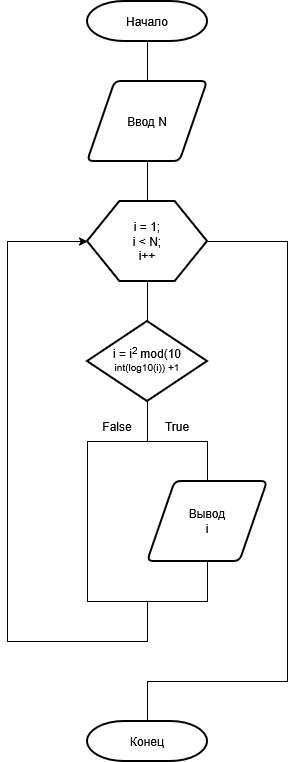

The diagram above was exported from draw.io. Its source (the exported page's mxGraphModel, read from the mxfile embedded in the PNG):
<mxGraphModel dx="551" dy="1737" grid="1" gridSize="10" guides="1" tooltips="1" connect="1" arrows="1" fold="1" page="1" pageScale="1" pageWidth="827" pageHeight="1169" math="0" shadow="0">
  <root>
    <mxCell id="0" />
    <mxCell id="1" parent="0" />
    <mxCell id="pyijI8YhFNuVM9oDBHRD-1" parent="1" style="strokeWidth=2;html=1;shape=mxgraph.flowchart.terminator;whiteSpace=wrap;rotation=0;" value="Начало" vertex="1">
      <mxGeometry height="40" width="120" x="400" as="geometry" />
    </mxCell>
    <mxCell id="pyijI8YhFNuVM9oDBHRD-2" edge="1" parent="1" source="pyijI8YhFNuVM9oDBHRD-3" style="endArrow=none;html=1;rounded=0;exitX=0.5;exitY=0;exitDx=0;exitDy=0;entryX=0.5;entryY=1;entryDx=0;entryDy=0;" target="pyijI8YhFNuVM9oDBHRD-4" value="">
      <mxGeometry height="50" relative="1" width="50" as="geometry">
        <mxPoint x="460" y="80" as="sourcePoint" />
        <mxPoint x="460" y="120" as="targetPoint" />
      </mxGeometry>
    </mxCell>
    <mxCell id="pyijI8YhFNuVM9oDBHRD-3" parent="1" style="verticalLabelPosition=bottom;verticalAlign=top;html=1;shape=hexagon;perimeter=hexagonPerimeter2;arcSize=6;size=0.27;rotation=0;strokeWidth=2;" value="" vertex="1">
      <mxGeometry height="80" width="120" x="400" y="200" as="geometry" />
    </mxCell>
    <mxCell id="pyijI8YhFNuVM9oDBHRD-4" parent="1" style="shape=parallelogram;html=1;strokeWidth=2;perimeter=parallelogramPerimeter;whiteSpace=wrap;rounded=1;arcSize=12;size=0.23;rotation=0;" value="Ввод N" vertex="1">
      <mxGeometry height="80" width="120" x="400" y="80" as="geometry" />
    </mxCell>
    <mxCell id="pyijI8YhFNuVM9oDBHRD-6" edge="1" parent="1" source="pyijI8YhFNuVM9oDBHRD-4" style="endArrow=none;html=1;rounded=0;entryX=0.5;entryY=1;entryDx=0;entryDy=0;entryPerimeter=0;exitX=0.5;exitY=0;exitDx=0;exitDy=0;" target="pyijI8YhFNuVM9oDBHRD-1" value="">
      <mxGeometry height="50" relative="1" width="50" as="geometry">
        <mxPoint x="420" y="90" as="sourcePoint" />
        <mxPoint x="470" y="40" as="targetPoint" />
      </mxGeometry>
    </mxCell>
    <mxCell id="pyijI8YhFNuVM9oDBHRD-8" parent="1" style="text;html=1;whiteSpace=wrap;strokeColor=none;fillColor=none;align=center;verticalAlign=middle;rounded=0;strokeWidth=2;" value="&lt;div&gt;i = 1;&lt;/div&gt;&lt;div&gt;i &amp;lt; N;&lt;/div&gt;&lt;div&gt;i++&lt;/div&gt;" vertex="1">
      <mxGeometry height="30" width="60" x="430" y="225" as="geometry" />
    </mxCell>
    <mxCell id="pyijI8YhFNuVM9oDBHRD-9" edge="1" parent="1" source="pyijI8YhFNuVM9oDBHRD-21" style="endArrow=none;html=1;rounded=0;entryX=1;entryY=0.5;entryDx=0;entryDy=0;exitX=0.5;exitY=0;exitDx=0;exitDy=0;exitPerimeter=0;" target="pyijI8YhFNuVM9oDBHRD-3" value="">
      <mxGeometry height="50" relative="1" width="50" as="geometry">
        <Array as="points">
          <mxPoint x="460" y="680" />
          <mxPoint x="600" y="680" />
          <mxPoint x="600" y="240" />
        </Array>
        <mxPoint x="460" y="720" as="sourcePoint" />
        <mxPoint x="500" y="220" as="targetPoint" />
      </mxGeometry>
    </mxCell>
    <mxCell id="pyijI8YhFNuVM9oDBHRD-10" edge="1" parent="1" source="pyijI8YhFNuVM9oDBHRD-12" style="endArrow=none;html=1;rounded=0;entryX=0.5;entryY=1;entryDx=0;entryDy=0;exitX=0.5;exitY=0;exitDx=0;exitDy=0;exitPerimeter=0;" target="pyijI8YhFNuVM9oDBHRD-3" value="">
      <mxGeometry height="50" relative="1" width="50" as="geometry">
        <mxPoint x="460" y="320" as="sourcePoint" />
        <mxPoint x="500" y="310" as="targetPoint" />
      </mxGeometry>
    </mxCell>
    <mxCell id="pyijI8YhFNuVM9oDBHRD-12" parent="1" style="strokeWidth=2;html=1;shape=mxgraph.flowchart.decision;whiteSpace=wrap;rotation=0;" value="i = i&lt;sup&gt;2 &lt;/sup&gt;mod(10 &lt;sup&gt;int(log10(i)) +1&lt;/sup&gt;" vertex="1">
      <mxGeometry height="80" width="120" x="400" y="320" as="geometry" />
    </mxCell>
    <mxCell id="pyijI8YhFNuVM9oDBHRD-13" edge="1" parent="1" style="endArrow=none;html=1;rounded=0;entryX=0.5;entryY=1;entryDx=0;entryDy=0;entryPerimeter=0;" target="pyijI8YhFNuVM9oDBHRD-12" value="">
      <mxGeometry height="50" relative="1" width="50" as="geometry">
        <mxPoint x="460" y="440" as="sourcePoint" />
        <mxPoint x="470" y="380" as="targetPoint" />
      </mxGeometry>
    </mxCell>
    <mxCell id="pyijI8YhFNuVM9oDBHRD-14" edge="1" parent="1" source="pyijI8YhFNuVM9oDBHRD-17" style="endArrow=none;html=1;rounded=0;entryX=0.5;entryY=0;entryDx=0;entryDy=0;exitX=0.5;exitY=1;exitDx=0;exitDy=0;edgeStyle=orthogonalEdgeStyle;innerLoopWaypoints=1;" target="pyijI8YhFNuVM9oDBHRD-17" value="">
      <mxGeometry height="50" relative="1" width="50" as="geometry">
        <Array as="points">
          <mxPoint x="520" y="600" />
          <mxPoint x="400" y="600" />
          <mxPoint x="400" y="440" />
          <mxPoint x="520" y="440" />
        </Array>
        <mxPoint x="400" y="480" as="sourcePoint" />
        <mxPoint x="520" y="480" as="targetPoint" />
      </mxGeometry>
    </mxCell>
    <mxCell id="pyijI8YhFNuVM9oDBHRD-15" parent="1" style="text;html=1;whiteSpace=wrap;strokeColor=none;fillColor=none;align=center;verticalAlign=middle;rounded=0;" value="True" vertex="1">
      <mxGeometry height="30" width="60" x="460" y="410" as="geometry" />
    </mxCell>
    <mxCell id="pyijI8YhFNuVM9oDBHRD-16" parent="1" style="text;html=1;whiteSpace=wrap;strokeColor=none;fillColor=none;align=center;verticalAlign=middle;rounded=0;" value="False" vertex="1">
      <mxGeometry height="30" width="60" x="400" y="410" as="geometry" />
    </mxCell>
    <mxCell id="pyijI8YhFNuVM9oDBHRD-17" parent="1" style="shape=parallelogram;html=1;strokeWidth=2;perimeter=parallelogramPerimeter;whiteSpace=wrap;rounded=1;arcSize=12;size=0.23;rotation=0;" value="&lt;div&gt;Вывод&lt;/div&gt;&lt;div&gt;i&lt;/div&gt;" vertex="1">
      <mxGeometry height="80" width="120" x="460" y="480" as="geometry" />
    </mxCell>
    <mxCell id="pyijI8YhFNuVM9oDBHRD-20" edge="1" parent="1" style="endArrow=classic;html=1;rounded=0;entryX=0;entryY=0.5;entryDx=0;entryDy=0;" target="pyijI8YhFNuVM9oDBHRD-3" value="">
      <mxGeometry height="50" relative="1" width="50" as="geometry">
        <Array as="points">
          <mxPoint x="460" y="640" />
          <mxPoint x="320" y="640" />
          <mxPoint x="320" y="240" />
        </Array>
        <mxPoint x="460" y="600" as="sourcePoint" />
        <mxPoint x="570" y="350" as="targetPoint" />
      </mxGeometry>
    </mxCell>
    <mxCell id="pyijI8YhFNuVM9oDBHRD-21" parent="1" style="strokeWidth=2;html=1;shape=mxgraph.flowchart.terminator;whiteSpace=wrap;rotation=0;" value="Конец" vertex="1">
      <mxGeometry height="40" width="120" x="400" y="720" as="geometry" />
    </mxCell>
  </root>
</mxGraphModel>